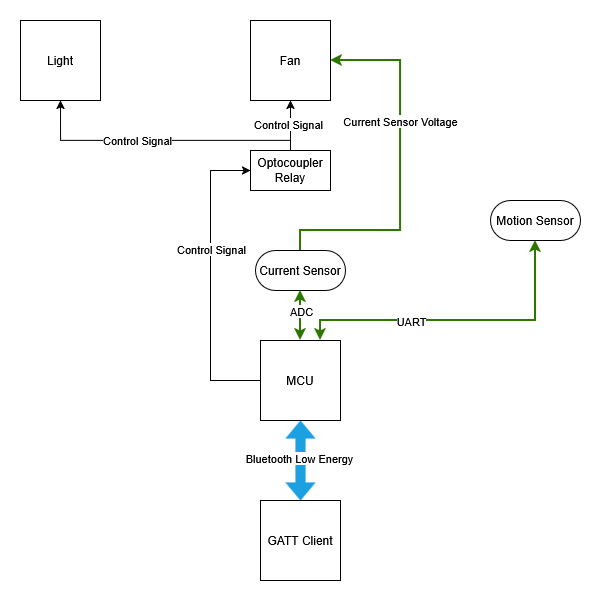

The diagram above was exported from draw.io. Its source (the exported page's mxGraphModel, read from the mxfile embedded in the PNG):
<mxGraphModel dx="1325" dy="954" grid="1" gridSize="10" guides="1" tooltips="1" connect="1" arrows="1" fold="1" page="0" pageScale="1" pageWidth="850" pageHeight="1100" math="0" shadow="0" adaptiveColors="none">
  <root>
    <mxCell id="0" />
    <mxCell id="1" parent="0" />
    <mxCell id="G0BzXFTSWRcn5Gyc6Sbg-14" edge="1" parent="1" source="G0BzXFTSWRcn5Gyc6Sbg-1" style="edgeStyle=orthogonalEdgeStyle;rounded=0;orthogonalLoop=1;jettySize=auto;html=1;exitX=0.5;exitY=1;exitDx=0;exitDy=0;fillColor=#1ba1e2;strokeColor=#006EAF;startArrow=classic;startFill=1;endArrow=classic;endFill=1;shape=flexArrow;startSize=6;strokeWidth=0;" target="G0BzXFTSWRcn5Gyc6Sbg-13">
      <mxGeometry relative="1" as="geometry" />
    </mxCell>
    <mxCell id="G0BzXFTSWRcn5Gyc6Sbg-28" connectable="0" parent="G0BzXFTSWRcn5Gyc6Sbg-14" style="edgeLabel;html=1;align=center;verticalAlign=middle;resizable=0;points=[];" value="Bluetooth Low Energy" vertex="1">
      <mxGeometry relative="1" x="-0.0655" y="-2" as="geometry">
        <mxPoint as="offset" />
      </mxGeometry>
    </mxCell>
    <mxCell id="np5og9FHgNIu9z9CXLLL-8" edge="1" parent="1" source="G0BzXFTSWRcn5Gyc6Sbg-1" style="edgeStyle=orthogonalEdgeStyle;rounded=0;orthogonalLoop=1;jettySize=auto;html=1;exitX=0;exitY=0.5;exitDx=0;exitDy=0;entryX=0;entryY=0.5;entryDx=0;entryDy=0;" target="G0BzXFTSWRcn5Gyc6Sbg-3">
      <mxGeometry relative="1" as="geometry">
        <Array as="points">
          <mxPoint x="80" y="300" />
          <mxPoint x="80" y="90" />
        </Array>
      </mxGeometry>
    </mxCell>
    <mxCell id="np5og9FHgNIu9z9CXLLL-9" connectable="0" parent="np5og9FHgNIu9z9CXLLL-8" style="edgeLabel;html=1;align=center;verticalAlign=middle;resizable=0;points=[];" value="Control Signal" vertex="1">
      <mxGeometry relative="1" x="0.2074" as="geometry">
        <mxPoint as="offset" />
      </mxGeometry>
    </mxCell>
    <mxCell id="G0BzXFTSWRcn5Gyc6Sbg-1" parent="1" style="whiteSpace=wrap;html=1;aspect=fixed;" value="MCU" vertex="1">
      <mxGeometry height="80" width="80" x="130" y="260" as="geometry" />
    </mxCell>
    <mxCell id="G0BzXFTSWRcn5Gyc6Sbg-21" edge="1" parent="1" source="G0BzXFTSWRcn5Gyc6Sbg-3" style="edgeStyle=orthogonalEdgeStyle;rounded=0;orthogonalLoop=1;jettySize=auto;html=1;exitX=0.5;exitY=0;exitDx=0;exitDy=0;entryX=0.5;entryY=1;entryDx=0;entryDy=0;" target="G0BzXFTSWRcn5Gyc6Sbg-7">
      <mxGeometry relative="1" as="geometry" />
    </mxCell>
    <mxCell id="np5og9FHgNIu9z9CXLLL-7" connectable="0" parent="G0BzXFTSWRcn5Gyc6Sbg-21" style="edgeLabel;html=1;align=center;verticalAlign=middle;resizable=0;points=[];" value="Control Signal" vertex="1">
      <mxGeometry relative="1" x="0.0681" y="3" as="geometry">
        <mxPoint as="offset" />
      </mxGeometry>
    </mxCell>
    <mxCell id="np5og9FHgNIu9z9CXLLL-5" edge="1" parent="1" style="edgeStyle=orthogonalEdgeStyle;rounded=0;orthogonalLoop=1;jettySize=auto;html=1;entryX=0.5;entryY=1;entryDx=0;entryDy=0;" target="G0BzXFTSWRcn5Gyc6Sbg-12">
      <mxGeometry relative="1" as="geometry">
        <Array as="points">
          <mxPoint x="-70" y="60" />
        </Array>
        <mxPoint x="160" y="60" as="sourcePoint" />
      </mxGeometry>
    </mxCell>
    <mxCell id="np5og9FHgNIu9z9CXLLL-6" connectable="0" parent="np5og9FHgNIu9z9CXLLL-5" style="edgeLabel;html=1;align=center;verticalAlign=middle;resizable=0;points=[];" value="Control Signal" vertex="1">
      <mxGeometry relative="1" x="0.3617" y="-1" as="geometry">
        <mxPoint x="30" as="offset" />
      </mxGeometry>
    </mxCell>
    <mxCell id="G0BzXFTSWRcn5Gyc6Sbg-3" parent="1" style="rounded=0;whiteSpace=wrap;html=1;" value="Optocoupler Relay" vertex="1">
      <mxGeometry height="40" width="80" x="120" y="70" as="geometry" />
    </mxCell>
    <mxCell id="np5og9FHgNIu9z9CXLLL-3" edge="1" parent="1" source="G0BzXFTSWRcn5Gyc6Sbg-6" style="edgeStyle=orthogonalEdgeStyle;rounded=0;orthogonalLoop=1;jettySize=auto;html=1;exitX=0.5;exitY=0;exitDx=0;exitDy=0;entryX=1;entryY=0.5;entryDx=0;entryDy=0;fillColor=#60a917;strokeColor=#2D7600;strokeWidth=2;" target="G0BzXFTSWRcn5Gyc6Sbg-7">
      <mxGeometry relative="1" as="geometry">
        <Array as="points">
          <mxPoint x="170" y="150" />
          <mxPoint x="270" y="150" />
          <mxPoint x="270" y="-20" />
        </Array>
      </mxGeometry>
    </mxCell>
    <mxCell id="np5og9FHgNIu9z9CXLLL-4" connectable="0" parent="np5og9FHgNIu9z9CXLLL-3" style="edgeLabel;html=1;align=center;verticalAlign=middle;resizable=0;points=[];" value="Current Sensor Voltage" vertex="1">
      <mxGeometry relative="1" x="0.2711" y="1" as="geometry">
        <mxPoint as="offset" />
      </mxGeometry>
    </mxCell>
    <mxCell id="G0BzXFTSWRcn5Gyc6Sbg-6" parent="1" style="rounded=1;whiteSpace=wrap;html=1;arcSize=50;" value="Current Sensor" vertex="1">
      <mxGeometry height="40" width="90" x="125" y="170" as="geometry" />
    </mxCell>
    <mxCell id="G0BzXFTSWRcn5Gyc6Sbg-7" parent="1" style="whiteSpace=wrap;html=1;aspect=fixed;" value="Fan" vertex="1">
      <mxGeometry height="80" width="80" x="120" y="-60" as="geometry" />
    </mxCell>
    <mxCell id="G0BzXFTSWRcn5Gyc6Sbg-12" parent="1" style="whiteSpace=wrap;html=1;aspect=fixed;" value="Light" vertex="1">
      <mxGeometry height="80" width="80" x="-110" y="-60" as="geometry" />
    </mxCell>
    <mxCell id="G0BzXFTSWRcn5Gyc6Sbg-13" parent="1" style="whiteSpace=wrap;html=1;aspect=fixed;" value="GATT Client" vertex="1">
      <mxGeometry height="80" width="80" x="130" y="420" as="geometry" />
    </mxCell>
    <mxCell id="G0BzXFTSWRcn5Gyc6Sbg-17" edge="1" parent="1" source="G0BzXFTSWRcn5Gyc6Sbg-1" style="edgeStyle=orthogonalEdgeStyle;rounded=0;orthogonalLoop=1;jettySize=auto;html=1;exitX=0.5;exitY=0;exitDx=0;exitDy=0;entryX=0.5;entryY=1;entryDx=0;entryDy=0;startArrow=classic;startFill=1;fillColor=#60a917;strokeColor=#2D7600;strokeWidth=2;" target="G0BzXFTSWRcn5Gyc6Sbg-6">
      <mxGeometry relative="1" as="geometry">
        <Array as="points">
          <mxPoint x="170" y="260" />
        </Array>
        <mxPoint x="240" y="300" as="sourcePoint" />
        <mxPoint x="320" y="300" as="targetPoint" />
      </mxGeometry>
    </mxCell>
    <mxCell id="G0BzXFTSWRcn5Gyc6Sbg-27" connectable="0" parent="G0BzXFTSWRcn5Gyc6Sbg-17" style="edgeLabel;html=1;align=center;verticalAlign=middle;resizable=0;points=[];" value="ADC" vertex="1">
      <mxGeometry relative="1" x="0.3238" y="-1" as="geometry">
        <mxPoint x="-1" y="3" as="offset" />
      </mxGeometry>
    </mxCell>
    <mxCell id="G0BzXFTSWRcn5Gyc6Sbg-19" edge="1" parent="1" source="G0BzXFTSWRcn5Gyc6Sbg-18" style="edgeStyle=orthogonalEdgeStyle;rounded=0;orthogonalLoop=1;jettySize=auto;html=1;exitX=0.5;exitY=1;exitDx=0;exitDy=0;entryX=0.75;entryY=0;entryDx=0;entryDy=0;startArrow=classic;startFill=1;fillColor=#60a917;strokeColor=#2D7600;strokeWidth=2;" target="G0BzXFTSWRcn5Gyc6Sbg-1">
      <mxGeometry relative="1" as="geometry">
        <Array as="points">
          <mxPoint x="405" y="240" />
          <mxPoint x="190" y="240" />
        </Array>
      </mxGeometry>
    </mxCell>
    <mxCell id="G0BzXFTSWRcn5Gyc6Sbg-23" connectable="0" parent="G0BzXFTSWRcn5Gyc6Sbg-19" style="edgeLabel;html=1;align=center;verticalAlign=middle;resizable=0;points=[];" value="UART" vertex="1">
      <mxGeometry relative="1" x="0.2967" as="geometry">
        <mxPoint as="offset" />
      </mxGeometry>
    </mxCell>
    <mxCell id="G0BzXFTSWRcn5Gyc6Sbg-18" parent="1" style="rounded=1;whiteSpace=wrap;html=1;arcSize=50;" value="Motion Sensor" vertex="1">
      <mxGeometry height="40" width="90" x="360" y="120" as="geometry" />
    </mxCell>
  </root>
</mxGraphModel>